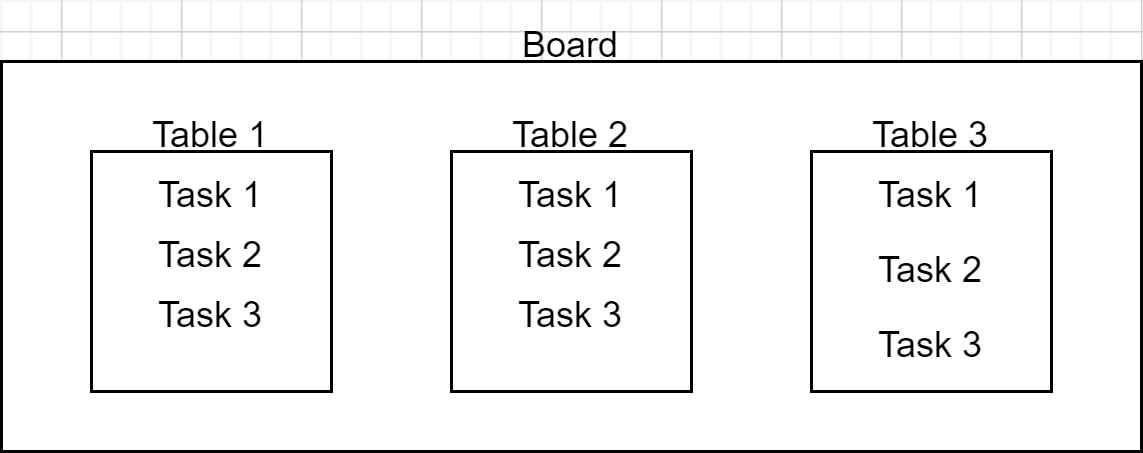

The diagram above was exported from draw.io. Its source (the exported page's mxGraphModel, read from the mxfile embedded in the PNG):
<mxGraphModel dx="640" dy="464" grid="1" gridSize="10" guides="1" tooltips="1" connect="1" arrows="1" fold="1" page="1" pageScale="1" pageWidth="850" pageHeight="1100" math="0" shadow="0">
  <root>
    <mxCell id="0" />
    <mxCell id="1" parent="0" />
    <mxCell id="Lrt8mHa7thQhNYORutnr-1" value="" style="rounded=0;whiteSpace=wrap;html=1;" vertex="1" parent="1">
      <mxGeometry x="140" y="170" width="380" height="130" as="geometry" />
    </mxCell>
    <mxCell id="Lrt8mHa7thQhNYORutnr-2" value="Board" style="text;html=1;strokeColor=none;fillColor=none;align=center;verticalAlign=middle;whiteSpace=wrap;rounded=0;" vertex="1" parent="1">
      <mxGeometry x="280" y="150" width="100" height="30" as="geometry" />
    </mxCell>
    <mxCell id="Lrt8mHa7thQhNYORutnr-3" value="" style="whiteSpace=wrap;html=1;aspect=fixed;" vertex="1" parent="1">
      <mxGeometry x="170" y="200" width="80" height="80" as="geometry" />
    </mxCell>
    <mxCell id="Lrt8mHa7thQhNYORutnr-4" value="" style="whiteSpace=wrap;html=1;aspect=fixed;" vertex="1" parent="1">
      <mxGeometry x="290" y="200" width="80" height="80" as="geometry" />
    </mxCell>
    <mxCell id="Lrt8mHa7thQhNYORutnr-6" value="" style="whiteSpace=wrap;html=1;aspect=fixed;" vertex="1" parent="1">
      <mxGeometry x="410" y="200" width="80" height="80" as="geometry" />
    </mxCell>
    <mxCell id="Lrt8mHa7thQhNYORutnr-8" value="Table 1" style="text;html=1;strokeColor=none;fillColor=none;align=center;verticalAlign=middle;whiteSpace=wrap;rounded=0;" vertex="1" parent="1">
      <mxGeometry x="160" y="180" width="100" height="30" as="geometry" />
    </mxCell>
    <mxCell id="Lrt8mHa7thQhNYORutnr-9" value="Table 2" style="text;html=1;strokeColor=none;fillColor=none;align=center;verticalAlign=middle;whiteSpace=wrap;rounded=0;" vertex="1" parent="1">
      <mxGeometry x="280" y="180" width="100" height="30" as="geometry" />
    </mxCell>
    <mxCell id="Lrt8mHa7thQhNYORutnr-10" value="Table 3" style="text;html=1;strokeColor=none;fillColor=none;align=center;verticalAlign=middle;whiteSpace=wrap;rounded=0;" vertex="1" parent="1">
      <mxGeometry x="400" y="180" width="100" height="30" as="geometry" />
    </mxCell>
    <mxCell id="Lrt8mHa7thQhNYORutnr-12" value="Task 1" style="text;html=1;strokeColor=none;fillColor=none;align=center;verticalAlign=middle;whiteSpace=wrap;rounded=0;" vertex="1" parent="1">
      <mxGeometry x="180" y="200" width="60" height="30" as="geometry" />
    </mxCell>
    <mxCell id="Lrt8mHa7thQhNYORutnr-15" value="Task 2" style="text;html=1;strokeColor=none;fillColor=none;align=center;verticalAlign=middle;whiteSpace=wrap;rounded=0;" vertex="1" parent="1">
      <mxGeometry x="180" y="220" width="60" height="30" as="geometry" />
    </mxCell>
    <mxCell id="Lrt8mHa7thQhNYORutnr-16" value="Task 3" style="text;html=1;strokeColor=none;fillColor=none;align=center;verticalAlign=middle;whiteSpace=wrap;rounded=0;" vertex="1" parent="1">
      <mxGeometry x="180" y="240" width="60" height="30" as="geometry" />
    </mxCell>
    <mxCell id="Lrt8mHa7thQhNYORutnr-17" value="Task 1" style="text;html=1;strokeColor=none;fillColor=none;align=center;verticalAlign=middle;whiteSpace=wrap;rounded=0;" vertex="1" parent="1">
      <mxGeometry x="300" y="200" width="60" height="30" as="geometry" />
    </mxCell>
    <mxCell id="Lrt8mHa7thQhNYORutnr-18" value="Task 2" style="text;html=1;strokeColor=none;fillColor=none;align=center;verticalAlign=middle;whiteSpace=wrap;rounded=0;" vertex="1" parent="1">
      <mxGeometry x="300" y="220" width="60" height="30" as="geometry" />
    </mxCell>
    <mxCell id="Lrt8mHa7thQhNYORutnr-19" value="Task 3" style="text;html=1;strokeColor=none;fillColor=none;align=center;verticalAlign=middle;whiteSpace=wrap;rounded=0;" vertex="1" parent="1">
      <mxGeometry x="300" y="240" width="60" height="30" as="geometry" />
    </mxCell>
    <mxCell id="Lrt8mHa7thQhNYORutnr-20" value="Task 3" style="text;html=1;strokeColor=none;fillColor=none;align=center;verticalAlign=middle;whiteSpace=wrap;rounded=0;" vertex="1" parent="1">
      <mxGeometry x="420" y="250" width="60" height="30" as="geometry" />
    </mxCell>
    <mxCell id="Lrt8mHa7thQhNYORutnr-21" value="Task 2" style="text;html=1;strokeColor=none;fillColor=none;align=center;verticalAlign=middle;whiteSpace=wrap;rounded=0;" vertex="1" parent="1">
      <mxGeometry x="420" y="225" width="60" height="30" as="geometry" />
    </mxCell>
    <mxCell id="Lrt8mHa7thQhNYORutnr-22" value="Task 1" style="text;html=1;strokeColor=none;fillColor=none;align=center;verticalAlign=middle;whiteSpace=wrap;rounded=0;" vertex="1" parent="1">
      <mxGeometry x="420" y="200" width="60" height="30" as="geometry" />
    </mxCell>
  </root>
</mxGraphModel>